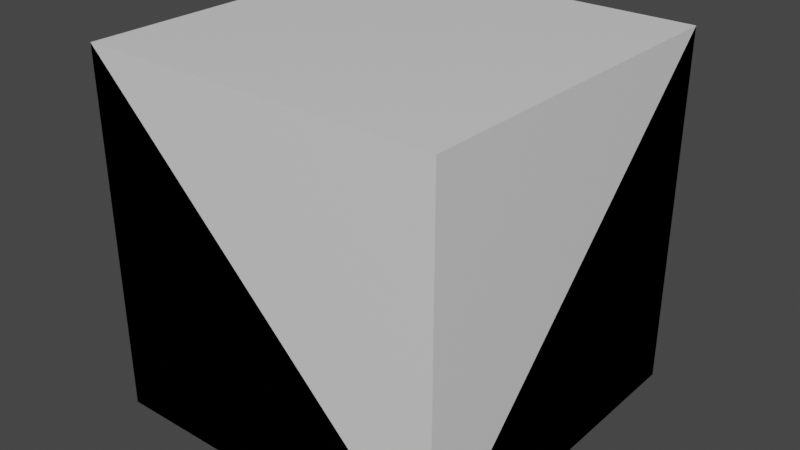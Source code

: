 # Source: Wave_Function_Components.blend  (saved by Blender 2.82.7; exported with 4.5.12 LTS)
import bpy
from mathutils import Matrix  # noqa: F401  (used for matrix-valued properties, if any)

bpy.ops.wm.read_factory_settings(use_empty=True)
scene = bpy.context.scene
scene.name = 'Scene'

# ---- collections
col_collection = bpy.data.collections.new('Collection'); scene.collection.children.link(col_collection)

# ---- materials (node trees are filled in below, after node groups)
mat_material = bpy.data.materials.new('Material')
mat_material.alpha_threshold = 0.0
mat_material.use_transparent_shadow = False
mat_material.line_color = (0.0, 0.0, 0.0, 1.0)

# ---- material node trees
mat_material.use_nodes = True; mat_material.node_tree.nodes.clear()
_N = mat_material.node_tree.nodes; _L = mat_material.node_tree.links
n0 = _N.new('ShaderNodeOutputMaterial'); n0.name = 'Material Output'; n0.location = (300, 300)
n1 = _N.new('ShaderNodeBsdfPrincipled'); n1.name = 'Principled BSDF'; n1.location = (10, 300)
n1.distribution = 'GGX'
n1.subsurface_method = 'BURLEY'
n1.inputs[2].default_value = 0.4
n1.inputs[3].default_value = 1.45
n1.inputs[27].default_value = (0.0, 0.0, 0.0, 1.0)
n1.inputs[28].default_value = 1.0
_L.new(n1.outputs[0], n0.inputs[0])
n0.is_active_output = True

# ---- world
world_world = bpy.data.worlds.new('World'); scene.world = world_world
world_world.use_nodes = True; world_world.node_tree.nodes.clear()
_N = world_world.node_tree.nodes; _L = world_world.node_tree.links
n0 = _N.new('ShaderNodeOutputWorld'); n0.name = 'World Output'; n0.location = (300, 300)
n1 = _N.new('ShaderNodeBackground'); n1.name = 'Background'; n1.location = (10, 300)
n1.inputs[0].default_value = (0.05088, 0.05088, 0.05088, 1.0)
_L.new(n1.outputs[0], n0.inputs[0])
n0.is_active_output = True
world_world.color = (0.05088, 0.05088, 0.05088)
world_world.use_sun_shadow = False
world_world.sun_shadow_jitter_overblur = 0.0

# ---- meshes
me_cube = bpy.data.meshes.new('Cube')
me_cube.from_pydata([(1.0, 1.0, 1.0), (1.0, 1.0, -1.0), (1.0, -1.0, 1.0), (1.0, -1.0, -1.0), (-1.0, 1.0, 1.0), (-1.0, 1.0, -1.0), (-1.0, -1.0, 1.0), (-1.0, -1.0, -1.0)], [], [(0, 4, 6, 2), (3, 2, 6, 7), (7, 6, 4, 5), (5, 1, 3, 7), (1, 0, 2, 3), (5, 4, 0, 1)])
_uv = me_cube.uv_layers.new(name='UVMap')
_uv.uv.foreach_set('vector', [0.918, 0.8153, 0.7201, 0.8153, 0.7201, 1.0, 0.918, 1.0, 0.8361, 0.3694, 0.8361, 0.1847, 0.6382, 0.1847, 0.6382, 0.3694, 0.0, 0.4459, 0.0, 0.6306, 0.1979, 0.6306, 0.1979, 0.4459, 0.918, 0.8153, 0.918, 0.6306, 0.7201, 0.6306, 0.7201, 0.8153, 0.6382, 0.1847, 0.4403, 0.1847, 0.4403, 0.3694, 0.6382, 0.3694, 0.1979, 0.4459, 0.1979, 0.2612, 0.0, 0.2612, 2.359e-08, 0.4459])
me_cube.materials.append(mat_material)
me_cube.use_remesh_preserve_volume = False
me_cube.use_remesh_preserve_attributes = False
me_cube.use_mirror_vertex_groups = False
me_cube.update()
me_cube_001 = bpy.data.meshes.new('Cube.001')
me_cube_001.from_pydata([(1.0, 1.0, -1.0), (1.0, -1.0, -1.0), (-1.0, 1.0, 1.0), (-1.0, 1.0, -1.0), (-1.0, -1.0, 1.0), (-1.0, -1.0, -1.0)], [], [(0, 2, 4, 1), (4, 5, 1), (5, 4, 2, 3), (3, 0, 1, 5), (0, 3, 2)])
_uv = me_cube_001.uv_layers.new(name='UVMap')
_uv.uv.foreach_set('vector', [0.2424, 2.202e-08, 0.2424, 0.2612, 0.4403, 0.2612, 0.4403, 0.0, 0.5802, 0.3694, 0.4403, 0.5, 0.5802, 0.6306, 0.2424, 0.2612, 0.2424, 0.4459, 0.4403, 0.4459, 0.4403, 0.2612, 0.1979, 0.8153, 0.1979, 0.6306, 0.0, 0.6306, 2.949e-08, 0.8153, 0.8601, 0.3694, 0.7201, 0.5, 0.8601, 0.6306])
me_cube_001.materials.append(mat_material)
me_cube_001.use_remesh_preserve_volume = False
me_cube_001.use_remesh_preserve_attributes = False
me_cube_001.use_mirror_vertex_groups = False
me_cube_001.update()
me_cube_005 = bpy.data.meshes.new('Cube.005')
me_cube_005.from_pydata([(1.0, 1.0, 1.0), (1.0, 1.0, -1.0), (1.0, -1.0, -1.0), (-1.0, 1.0, 1.0), (-1.0, 1.0, -1.0), (-1.0, -1.0, 1.0), (-1.0, -1.0, -1.0)], [], [(2, 3, 5), (5, 6, 2), (6, 5, 3, 4), (4, 1, 2, 6), (1, 0, 2), (4, 3, 0, 1), (0, 3, 2)])
_uv = me_cube_005.uv_layers.new(name='UVMap')
_uv.uv.foreach_set('vector', [1.0, 0.6306, 1.0, 0.3694, 0.8601, 0.5, 0.7201, 0.3694, 0.5802, 0.5, 0.7201, 0.6306, 0.6382, 2.202e-08, 0.6382, 0.1847, 0.8361, 0.1847, 0.8361, 0.0, 0.4403, 0.8918, 0.4403, 0.7071, 0.2424, 0.7071, 0.2424, 0.8918, 0.5802, 0.7612, 0.7201, 0.8918, 0.7201, 0.6306, 0.6382, 0.1847, 0.6382, 0.0, 0.4403, 2.202e-08, 0.4403, 0.1847, 0.4403, 0.7612, 0.5802, 0.8918, 0.5802, 0.6306])
me_cube_005.materials.append(mat_material)
me_cube_005.use_remesh_preserve_volume = False
me_cube_005.use_remesh_preserve_attributes = False
me_cube_005.use_mirror_vertex_groups = False
me_cube_005.update()
me_cube_006 = bpy.data.meshes.new('Cube.006')
me_cube_006.from_pydata([(1.0, 1.0, -1.0), (-1.0, 1.0, 1.0), (-1.0, 1.0, -1.0), (-1.0, -1.0, -1.0)], [], [(2, 0, 3), (0, 2, 1), (2, 3, 1), (0, 1, 3)])
_uv = me_cube_006.uv_layers.new(name='UVMap')
_uv.uv.foreach_set('vector', [0.1979, 1.0, 0.1979, 0.8153, 0.0, 1.0, 0.976, 0.0, 0.8361, 0.1306, 0.976, 0.2612, 0.2424, 0.5765, 0.3823, 0.7071, 0.3823, 0.4459, 0.2424, 0.0, 0.0, 0.1306, 0.2424, 0.2612])
me_cube_006.materials.append(mat_material)
me_cube_006.use_remesh_preserve_volume = False
me_cube_006.use_remesh_preserve_attributes = False
me_cube_006.use_mirror_vertex_groups = False
me_cube_006.update()

# ---- objects
ob_cube_1 = bpy.data.objects.new('Cube_1', me_cube)
ob_cube_2 = bpy.data.objects.new('Cube_2', me_cube_001)
ob_cube_3 = bpy.data.objects.new('Cube_3', me_cube_005)
ob_cube_4 = bpy.data.objects.new('Cube_4', me_cube_006)

# ---- transforms, parenting, visibility, modifiers, constraints
ob_cube_1.location = (0.0, 0.0, 0.0)
ob_cube_1.lock_rotations_4d = False
ob_cube_1.empty_display_type = 'ARROWS'
ob_cube_1.lineart.crease_threshold = 0.0
ob_cube_2.location = (0.0, 0.0, 0.0)
ob_cube_2.lock_rotations_4d = False
ob_cube_2.empty_display_type = 'ARROWS'
ob_cube_2.lineart.crease_threshold = 0.0
ob_cube_3.location = (0.0, 0.0, 0.0)
ob_cube_3.lock_rotations_4d = False
ob_cube_3.empty_display_type = 'ARROWS'
ob_cube_3.lineart.crease_threshold = 0.0
ob_cube_4.location = (0.0, 0.0, 0.0)
ob_cube_4.lock_rotations_4d = False
ob_cube_4.empty_display_type = 'ARROWS'
ob_cube_4.lineart.crease_threshold = 0.0

# ---- collection membership
col_collection.objects.link(ob_cube_1)
col_collection.objects.link(ob_cube_2)
col_collection.objects.link(ob_cube_3)
col_collection.objects.link(ob_cube_4)

# ---- scene / render settings (as saved in the file)
scene.frame_start = 1; scene.frame_end = 250; scene.frame_set(1)
scene.render.engine = 'BLENDER_EEVEE_NEXT'
scene.cycles.use_denoising = False
scene.cycles.samples = 128
scene.cycles.sampling_pattern = 'TABULATED_SOBOL'
scene.cycles.use_adaptive_sampling = False
scene.cycles.use_light_tree = False
scene.view_settings.view_transform = 'Filmic'
bpy.context.view_layer.update()

# ---- added for rendering (the .blend has no active camera and no usable light): camera, sun
cam_auto = bpy.data.cameras.new('AutoCamera')
cam_auto.lens = 50.0
cam_auto.sensor_width = 36.0
cam_auto.clip_end = 1000.0
ob_auto_camera = bpy.data.objects.new('AutoCamera', cam_auto)
scene.collection.objects.link(ob_auto_camera)
ob_auto_camera.location = (3.20507, -3.84609, 2.56406)
ob_auto_camera.rotation_euler = (1.09748, -7.21219e-08, 0.694738)
scene.camera = ob_auto_camera
light_auto_sun = bpy.data.lights.new('AutoSun', 'SUN')
light_auto_sun.energy = 3.0
light_auto_sun.angle = 0.0523599
ob_auto_sun = bpy.data.objects.new('AutoSun', light_auto_sun)
scene.collection.objects.link(ob_auto_sun)
ob_auto_sun.rotation_euler = (0.872665, 0.174533, 0.523599)
bpy.context.view_layer.update()
